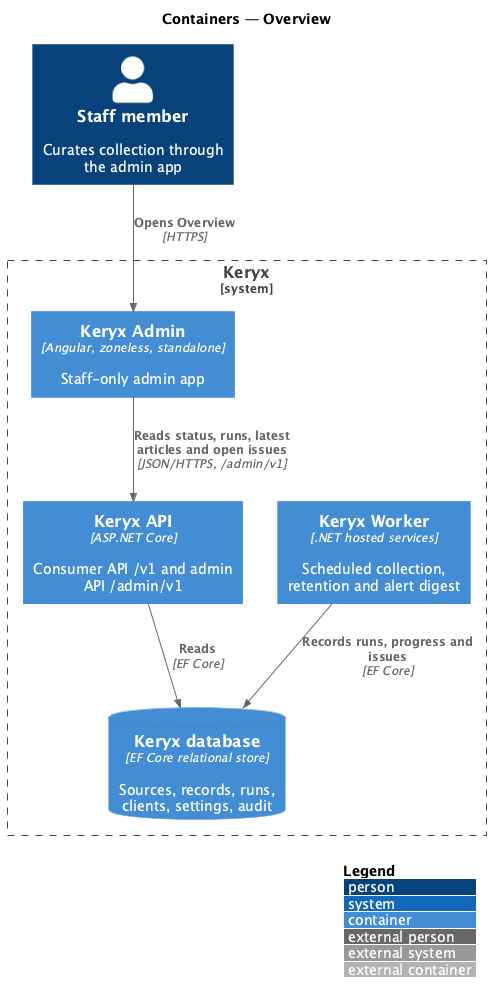

The diagram above was rendered by PlantUML. Its source (embedded in the PNG):
@startuml
!include <C4/C4_Container>
LAYOUT_WITH_LEGEND()
title Containers — Overview

Person(staff, "Staff member", "Curates collection through the admin app")
System_Boundary(keryx, "Keryx") {
  Container(spa, "Keryx Admin", "Angular, zoneless, standalone", "Staff-only admin app")
  Container(api, "Keryx API", "ASP.NET Core", "Consumer API /v1 and admin API /admin/v1")
  Container(worker, "Keryx Worker", ".NET hosted services", "Scheduled collection, retention and alert digest")
  ContainerDb(db, "Keryx database", "EF Core relational store", "Sources, records, runs, clients, settings, audit")
}
Rel(staff, spa, "Opens Overview", "HTTPS")
Rel(spa, api, "Reads status, runs, latest articles and open issues", "JSON/HTTPS, /admin/v1")
Rel(api, db, "Reads", "EF Core")
Rel(worker, db, "Records runs, progress and issues", "EF Core")
@enduml